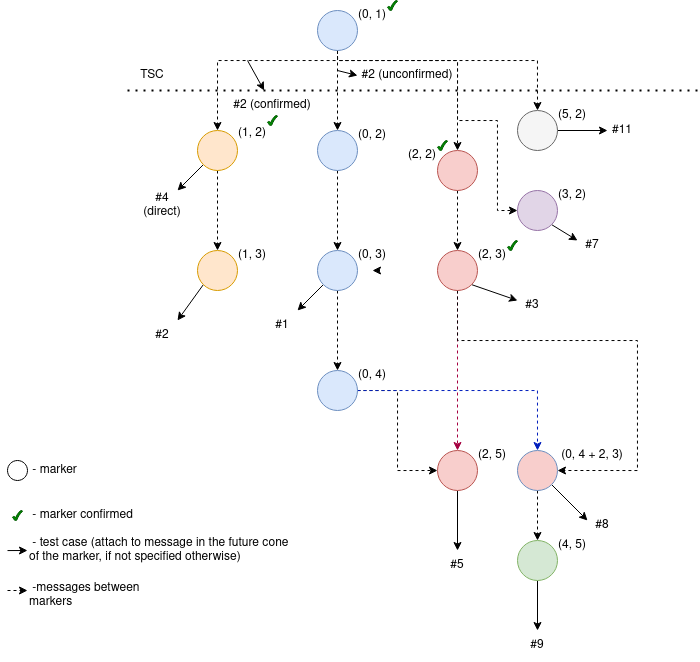

The diagram above was exported from draw.io. Its source (the exported page's mxGraphModel, read from the mxfile embedded in the PNG):
<mxGraphModel dx="1237" dy="669" grid="1" gridSize="10" guides="1" tooltips="1" connect="1" arrows="1" fold="1" page="1" pageScale="1" pageWidth="850" pageHeight="1100" math="0" shadow="0">
  <root>
    <mxCell id="0" />
    <mxCell id="1" parent="0" />
    <mxCell id="Swuo3vMSZcNXnerViV_t-9" style="edgeStyle=orthogonalEdgeStyle;rounded=0;orthogonalLoop=1;jettySize=auto;html=1;entryX=0.5;entryY=0;entryDx=0;entryDy=0;dashed=1;" edge="1" parent="1" source="Swuo3vMSZcNXnerViV_t-1" target="Swuo3vMSZcNXnerViV_t-3">
      <mxGeometry relative="1" as="geometry" />
    </mxCell>
    <mxCell id="Swuo3vMSZcNXnerViV_t-19" style="edgeStyle=orthogonalEdgeStyle;rounded=0;orthogonalLoop=1;jettySize=auto;html=1;entryX=0.5;entryY=0;entryDx=0;entryDy=0;dashed=1;" edge="1" parent="1" source="Swuo3vMSZcNXnerViV_t-1" target="Swuo3vMSZcNXnerViV_t-15">
      <mxGeometry relative="1" as="geometry">
        <Array as="points">
          <mxPoint x="400" y="110" />
          <mxPoint x="520" y="110" />
        </Array>
      </mxGeometry>
    </mxCell>
    <mxCell id="Swuo3vMSZcNXnerViV_t-20" style="edgeStyle=orthogonalEdgeStyle;rounded=0;orthogonalLoop=1;jettySize=auto;html=1;entryX=0.5;entryY=0;entryDx=0;entryDy=0;dashed=1;" edge="1" parent="1" source="Swuo3vMSZcNXnerViV_t-1" target="Swuo3vMSZcNXnerViV_t-12">
      <mxGeometry relative="1" as="geometry">
        <Array as="points">
          <mxPoint x="400" y="110" />
          <mxPoint x="600" y="110" />
        </Array>
      </mxGeometry>
    </mxCell>
    <mxCell id="Swuo3vMSZcNXnerViV_t-21" style="edgeStyle=orthogonalEdgeStyle;rounded=0;orthogonalLoop=1;jettySize=auto;html=1;entryX=0;entryY=0.5;entryDx=0;entryDy=0;dashed=1;" edge="1" parent="1" source="Swuo3vMSZcNXnerViV_t-1" target="Swuo3vMSZcNXnerViV_t-13">
      <mxGeometry relative="1" as="geometry">
        <Array as="points">
          <mxPoint x="400" y="110" />
          <mxPoint x="520" y="110" />
          <mxPoint x="520" y="170" />
          <mxPoint x="560" y="170" />
          <mxPoint x="560" y="260" />
        </Array>
      </mxGeometry>
    </mxCell>
    <mxCell id="Swuo3vMSZcNXnerViV_t-30" style="edgeStyle=orthogonalEdgeStyle;rounded=0;orthogonalLoop=1;jettySize=auto;html=1;dashed=1;" edge="1" parent="1" source="Swuo3vMSZcNXnerViV_t-1" target="Swuo3vMSZcNXnerViV_t-28">
      <mxGeometry relative="1" as="geometry">
        <Array as="points">
          <mxPoint x="400" y="110" />
          <mxPoint x="280" y="110" />
        </Array>
      </mxGeometry>
    </mxCell>
    <mxCell id="Swuo3vMSZcNXnerViV_t-69" style="edgeStyle=none;rounded=0;orthogonalLoop=1;jettySize=auto;html=1;" edge="1" parent="1">
      <mxGeometry relative="1" as="geometry">
        <mxPoint x="420" y="125" as="targetPoint" />
        <mxPoint x="400" y="120" as="sourcePoint" />
      </mxGeometry>
    </mxCell>
    <mxCell id="Swuo3vMSZcNXnerViV_t-74" style="edgeStyle=none;rounded=0;orthogonalLoop=1;jettySize=auto;html=1;" edge="1" parent="1" target="Swuo3vMSZcNXnerViV_t-75">
      <mxGeometry relative="1" as="geometry">
        <mxPoint x="310" y="120" as="targetPoint" />
        <mxPoint x="310" y="110" as="sourcePoint" />
      </mxGeometry>
    </mxCell>
    <mxCell id="Swuo3vMSZcNXnerViV_t-1" value="" style="ellipse;whiteSpace=wrap;html=1;aspect=fixed;fillColor=#dae8fc;strokeColor=#6c8ebf;" vertex="1" parent="1">
      <mxGeometry x="380" y="60" width="40" height="40" as="geometry" />
    </mxCell>
    <mxCell id="Swuo3vMSZcNXnerViV_t-10" style="edgeStyle=orthogonalEdgeStyle;rounded=0;orthogonalLoop=1;jettySize=auto;html=1;entryX=0.5;entryY=0;entryDx=0;entryDy=0;dashed=1;" edge="1" parent="1" source="Swuo3vMSZcNXnerViV_t-3" target="Swuo3vMSZcNXnerViV_t-5">
      <mxGeometry relative="1" as="geometry" />
    </mxCell>
    <mxCell id="Swuo3vMSZcNXnerViV_t-3" value="" style="ellipse;whiteSpace=wrap;html=1;aspect=fixed;fillColor=#dae8fc;strokeColor=#6c8ebf;" vertex="1" parent="1">
      <mxGeometry x="380" y="180" width="40" height="40" as="geometry" />
    </mxCell>
    <mxCell id="Swuo3vMSZcNXnerViV_t-11" style="edgeStyle=orthogonalEdgeStyle;rounded=0;orthogonalLoop=1;jettySize=auto;html=1;entryX=0.5;entryY=0;entryDx=0;entryDy=0;dashed=1;" edge="1" parent="1" source="Swuo3vMSZcNXnerViV_t-5" target="Swuo3vMSZcNXnerViV_t-6">
      <mxGeometry relative="1" as="geometry" />
    </mxCell>
    <mxCell id="Swuo3vMSZcNXnerViV_t-63" style="edgeStyle=none;rounded=0;orthogonalLoop=1;jettySize=auto;html=1;exitX=0;exitY=1;exitDx=0;exitDy=0;" edge="1" parent="1" source="Swuo3vMSZcNXnerViV_t-5">
      <mxGeometry relative="1" as="geometry">
        <mxPoint x="360" y="360" as="targetPoint" />
      </mxGeometry>
    </mxCell>
    <mxCell id="Swuo3vMSZcNXnerViV_t-5" value="" style="ellipse;whiteSpace=wrap;html=1;aspect=fixed;fillColor=#dae8fc;strokeColor=#6c8ebf;" vertex="1" parent="1">
      <mxGeometry x="380" y="300" width="40" height="40" as="geometry" />
    </mxCell>
    <mxCell id="Swuo3vMSZcNXnerViV_t-24" style="edgeStyle=orthogonalEdgeStyle;rounded=0;orthogonalLoop=1;jettySize=auto;html=1;entryX=0;entryY=0.5;entryDx=0;entryDy=0;dashed=1;" edge="1" parent="1" source="Swuo3vMSZcNXnerViV_t-6" target="Swuo3vMSZcNXnerViV_t-16">
      <mxGeometry relative="1" as="geometry" />
    </mxCell>
    <mxCell id="Swuo3vMSZcNXnerViV_t-25" style="edgeStyle=orthogonalEdgeStyle;rounded=0;orthogonalLoop=1;jettySize=auto;html=1;dashed=1;fillColor=#0050ef;strokeColor=#001DBC;" edge="1" parent="1" source="Swuo3vMSZcNXnerViV_t-6" target="Swuo3vMSZcNXnerViV_t-17">
      <mxGeometry relative="1" as="geometry" />
    </mxCell>
    <mxCell id="Swuo3vMSZcNXnerViV_t-6" value="" style="ellipse;whiteSpace=wrap;html=1;aspect=fixed;fillColor=#dae8fc;strokeColor=#6c8ebf;" vertex="1" parent="1">
      <mxGeometry x="380" y="420" width="40" height="40" as="geometry" />
    </mxCell>
    <mxCell id="Swuo3vMSZcNXnerViV_t-7" value="" style="endArrow=none;dashed=1;html=1;dashPattern=1 3;strokeWidth=2;rounded=0;" edge="1" parent="1">
      <mxGeometry width="50" height="50" relative="1" as="geometry">
        <mxPoint x="190" y="140" as="sourcePoint" />
        <mxPoint x="760" y="140" as="targetPoint" />
      </mxGeometry>
    </mxCell>
    <mxCell id="Swuo3vMSZcNXnerViV_t-37" style="edgeStyle=none;rounded=0;orthogonalLoop=1;jettySize=auto;html=1;exitX=1;exitY=0.5;exitDx=0;exitDy=0;" edge="1" parent="1" source="Swuo3vMSZcNXnerViV_t-12">
      <mxGeometry relative="1" as="geometry">
        <mxPoint x="670" y="180" as="targetPoint" />
      </mxGeometry>
    </mxCell>
    <mxCell id="Swuo3vMSZcNXnerViV_t-12" value="" style="ellipse;whiteSpace=wrap;html=1;aspect=fixed;fillColor=#f5f5f5;strokeColor=#666666;fontColor=#333333;" vertex="1" parent="1">
      <mxGeometry x="580" y="160" width="40" height="40" as="geometry" />
    </mxCell>
    <mxCell id="Swuo3vMSZcNXnerViV_t-36" style="edgeStyle=none;rounded=0;orthogonalLoop=1;jettySize=auto;html=1;exitX=1;exitY=1;exitDx=0;exitDy=0;" edge="1" parent="1" source="Swuo3vMSZcNXnerViV_t-13">
      <mxGeometry relative="1" as="geometry">
        <mxPoint x="640" y="290" as="targetPoint" />
      </mxGeometry>
    </mxCell>
    <mxCell id="Swuo3vMSZcNXnerViV_t-13" value="" style="ellipse;whiteSpace=wrap;html=1;aspect=fixed;fillColor=#e1d5e7;strokeColor=#9673a6;" vertex="1" parent="1">
      <mxGeometry x="580" y="240" width="40" height="40" as="geometry" />
    </mxCell>
    <mxCell id="Swuo3vMSZcNXnerViV_t-23" style="edgeStyle=orthogonalEdgeStyle;rounded=0;orthogonalLoop=1;jettySize=auto;html=1;entryX=0.5;entryY=0;entryDx=0;entryDy=0;dashed=1;fillColor=#d80073;strokeColor=#A50040;" edge="1" parent="1" source="Swuo3vMSZcNXnerViV_t-14" target="Swuo3vMSZcNXnerViV_t-16">
      <mxGeometry relative="1" as="geometry" />
    </mxCell>
    <mxCell id="Swuo3vMSZcNXnerViV_t-26" style="edgeStyle=orthogonalEdgeStyle;rounded=0;orthogonalLoop=1;jettySize=auto;html=1;entryX=1;entryY=0.5;entryDx=0;entryDy=0;dashed=1;" edge="1" parent="1" source="Swuo3vMSZcNXnerViV_t-14" target="Swuo3vMSZcNXnerViV_t-17">
      <mxGeometry relative="1" as="geometry">
        <Array as="points">
          <mxPoint x="520" y="390" />
          <mxPoint x="700" y="390" />
          <mxPoint x="700" y="520" />
        </Array>
      </mxGeometry>
    </mxCell>
    <mxCell id="Swuo3vMSZcNXnerViV_t-35" style="edgeStyle=none;rounded=0;orthogonalLoop=1;jettySize=auto;html=1;exitX=1;exitY=1;exitDx=0;exitDy=0;" edge="1" parent="1" source="Swuo3vMSZcNXnerViV_t-14">
      <mxGeometry relative="1" as="geometry">
        <mxPoint x="580" y="350" as="targetPoint" />
      </mxGeometry>
    </mxCell>
    <mxCell id="Swuo3vMSZcNXnerViV_t-14" value="" style="ellipse;whiteSpace=wrap;html=1;aspect=fixed;fillColor=#f8cecc;strokeColor=#b85450;" vertex="1" parent="1">
      <mxGeometry x="500" y="300" width="40" height="40" as="geometry" />
    </mxCell>
    <mxCell id="Swuo3vMSZcNXnerViV_t-22" style="edgeStyle=orthogonalEdgeStyle;rounded=0;orthogonalLoop=1;jettySize=auto;html=1;entryX=0.5;entryY=0;entryDx=0;entryDy=0;dashed=1;" edge="1" parent="1" source="Swuo3vMSZcNXnerViV_t-15" target="Swuo3vMSZcNXnerViV_t-14">
      <mxGeometry relative="1" as="geometry" />
    </mxCell>
    <mxCell id="Swuo3vMSZcNXnerViV_t-15" value="" style="ellipse;whiteSpace=wrap;html=1;aspect=fixed;fillColor=#f8cecc;strokeColor=#b85450;" vertex="1" parent="1">
      <mxGeometry x="500" y="200" width="40" height="40" as="geometry" />
    </mxCell>
    <mxCell id="Swuo3vMSZcNXnerViV_t-34" style="edgeStyle=none;rounded=0;orthogonalLoop=1;jettySize=auto;html=1;" edge="1" parent="1" source="Swuo3vMSZcNXnerViV_t-16">
      <mxGeometry relative="1" as="geometry">
        <mxPoint x="520" y="600" as="targetPoint" />
      </mxGeometry>
    </mxCell>
    <mxCell id="Swuo3vMSZcNXnerViV_t-16" value="" style="ellipse;whiteSpace=wrap;html=1;aspect=fixed;fillColor=#f8cecc;strokeColor=#b85450;" vertex="1" parent="1">
      <mxGeometry x="500" y="500" width="40" height="40" as="geometry" />
    </mxCell>
    <mxCell id="Swuo3vMSZcNXnerViV_t-27" style="edgeStyle=orthogonalEdgeStyle;rounded=0;orthogonalLoop=1;jettySize=auto;html=1;entryX=0.5;entryY=0;entryDx=0;entryDy=0;dashed=1;" edge="1" parent="1" source="Swuo3vMSZcNXnerViV_t-17" target="Swuo3vMSZcNXnerViV_t-18">
      <mxGeometry relative="1" as="geometry" />
    </mxCell>
    <mxCell id="Swuo3vMSZcNXnerViV_t-33" style="rounded=0;orthogonalLoop=1;jettySize=auto;html=1;exitX=1;exitY=1;exitDx=0;exitDy=0;" edge="1" parent="1" source="Swuo3vMSZcNXnerViV_t-17">
      <mxGeometry relative="1" as="geometry">
        <mxPoint x="650" y="570" as="targetPoint" />
      </mxGeometry>
    </mxCell>
    <mxCell id="Swuo3vMSZcNXnerViV_t-17" value="" style="ellipse;whiteSpace=wrap;html=1;aspect=fixed;fillColor=#f8cecc;strokeColor=#6C8EBF;" vertex="1" parent="1">
      <mxGeometry x="580" y="500" width="40" height="40" as="geometry" />
    </mxCell>
    <mxCell id="Swuo3vMSZcNXnerViV_t-32" style="edgeStyle=orthogonalEdgeStyle;rounded=0;orthogonalLoop=1;jettySize=auto;html=1;" edge="1" parent="1" source="Swuo3vMSZcNXnerViV_t-18">
      <mxGeometry relative="1" as="geometry">
        <mxPoint x="600" y="680" as="targetPoint" />
      </mxGeometry>
    </mxCell>
    <mxCell id="Swuo3vMSZcNXnerViV_t-18" value="" style="ellipse;whiteSpace=wrap;html=1;aspect=fixed;fillColor=#d5e8d4;strokeColor=#82b366;" vertex="1" parent="1">
      <mxGeometry x="580" y="590" width="40" height="40" as="geometry" />
    </mxCell>
    <mxCell id="Swuo3vMSZcNXnerViV_t-31" style="edgeStyle=orthogonalEdgeStyle;rounded=0;orthogonalLoop=1;jettySize=auto;html=1;entryX=0.5;entryY=0;entryDx=0;entryDy=0;dashed=1;" edge="1" parent="1" source="Swuo3vMSZcNXnerViV_t-28" target="Swuo3vMSZcNXnerViV_t-29">
      <mxGeometry relative="1" as="geometry" />
    </mxCell>
    <mxCell id="Swuo3vMSZcNXnerViV_t-67" style="edgeStyle=none;rounded=0;orthogonalLoop=1;jettySize=auto;html=1;exitX=0;exitY=1;exitDx=0;exitDy=0;" edge="1" parent="1" source="Swuo3vMSZcNXnerViV_t-28">
      <mxGeometry relative="1" as="geometry">
        <mxPoint x="240" y="240" as="targetPoint" />
      </mxGeometry>
    </mxCell>
    <mxCell id="Swuo3vMSZcNXnerViV_t-28" value="" style="ellipse;whiteSpace=wrap;html=1;aspect=fixed;fillColor=#ffe6cc;strokeColor=#d79b00;" vertex="1" parent="1">
      <mxGeometry x="260" y="180" width="40" height="40" as="geometry" />
    </mxCell>
    <mxCell id="Swuo3vMSZcNXnerViV_t-65" style="edgeStyle=none;rounded=0;orthogonalLoop=1;jettySize=auto;html=1;exitX=0;exitY=1;exitDx=0;exitDy=0;" edge="1" parent="1" source="Swuo3vMSZcNXnerViV_t-29">
      <mxGeometry relative="1" as="geometry">
        <mxPoint x="240" y="370" as="targetPoint" />
      </mxGeometry>
    </mxCell>
    <mxCell id="Swuo3vMSZcNXnerViV_t-29" value="" style="ellipse;whiteSpace=wrap;html=1;aspect=fixed;fillColor=#ffe6cc;strokeColor=#d79b00;" vertex="1" parent="1">
      <mxGeometry x="260" y="300" width="40" height="40" as="geometry" />
    </mxCell>
    <mxCell id="Swuo3vMSZcNXnerViV_t-38" value="(0, 1) " style="text;html=1;strokeColor=none;fillColor=none;align=center;verticalAlign=middle;whiteSpace=wrap;rounded=0;" vertex="1" parent="1">
      <mxGeometry x="420" y="50" width="30" height="30" as="geometry" />
    </mxCell>
    <mxCell id="Swuo3vMSZcNXnerViV_t-39" value="&lt;div&gt;(1, 2) &lt;/div&gt;" style="text;html=1;strokeColor=none;fillColor=none;align=center;verticalAlign=middle;whiteSpace=wrap;rounded=0;" vertex="1" parent="1">
      <mxGeometry x="300" y="165" width="30" height="35" as="geometry" />
    </mxCell>
    <mxCell id="Swuo3vMSZcNXnerViV_t-40" value="(1, 3)" style="text;html=1;strokeColor=none;fillColor=none;align=center;verticalAlign=middle;whiteSpace=wrap;rounded=0;" vertex="1" parent="1">
      <mxGeometry x="300" y="290" width="30" height="30" as="geometry" />
    </mxCell>
    <mxCell id="Swuo3vMSZcNXnerViV_t-41" value="(0, 2) " style="text;html=1;strokeColor=none;fillColor=none;align=center;verticalAlign=middle;whiteSpace=wrap;rounded=0;" vertex="1" parent="1">
      <mxGeometry x="420" y="170" width="30" height="30" as="geometry" />
    </mxCell>
    <mxCell id="Swuo3vMSZcNXnerViV_t-42" value="&lt;div&gt;(0, 3) &lt;/div&gt;" style="text;html=1;strokeColor=none;fillColor=none;align=center;verticalAlign=middle;whiteSpace=wrap;rounded=0;" vertex="1" parent="1">
      <mxGeometry x="420" y="290" width="30" height="30" as="geometry" />
    </mxCell>
    <mxCell id="Swuo3vMSZcNXnerViV_t-43" value="(2, 3) " style="text;html=1;strokeColor=none;fillColor=none;align=center;verticalAlign=middle;whiteSpace=wrap;rounded=0;" vertex="1" parent="1">
      <mxGeometry x="540" y="290" width="30" height="30" as="geometry" />
    </mxCell>
    <mxCell id="Swuo3vMSZcNXnerViV_t-44" value="(2, 2) " style="text;html=1;strokeColor=none;fillColor=none;align=center;verticalAlign=middle;whiteSpace=wrap;rounded=0;" vertex="1" parent="1">
      <mxGeometry x="470" y="190" width="30" height="30" as="geometry" />
    </mxCell>
    <mxCell id="Swuo3vMSZcNXnerViV_t-45" value="(3, 2) " style="text;html=1;strokeColor=none;fillColor=none;align=center;verticalAlign=middle;whiteSpace=wrap;rounded=0;" vertex="1" parent="1">
      <mxGeometry x="620" y="230" width="30" height="30" as="geometry" />
    </mxCell>
    <mxCell id="Swuo3vMSZcNXnerViV_t-46" value="(5, 2) " style="text;html=1;strokeColor=none;fillColor=none;align=center;verticalAlign=middle;whiteSpace=wrap;rounded=0;" vertex="1" parent="1">
      <mxGeometry x="620" y="150" width="30" height="30" as="geometry" />
    </mxCell>
    <mxCell id="Swuo3vMSZcNXnerViV_t-47" value="(2, 5) " style="text;html=1;strokeColor=none;fillColor=none;align=center;verticalAlign=middle;whiteSpace=wrap;rounded=0;" vertex="1" parent="1">
      <mxGeometry x="540" y="490" width="30" height="30" as="geometry" />
    </mxCell>
    <mxCell id="Swuo3vMSZcNXnerViV_t-48" value="(0, 4 + 2, 3) " style="text;html=1;strokeColor=none;fillColor=none;align=center;verticalAlign=middle;whiteSpace=wrap;rounded=0;" vertex="1" parent="1">
      <mxGeometry x="620" y="490" width="70" height="30" as="geometry" />
    </mxCell>
    <mxCell id="Swuo3vMSZcNXnerViV_t-49" value="(4, 5) " style="text;html=1;strokeColor=none;fillColor=none;align=center;verticalAlign=middle;whiteSpace=wrap;rounded=0;" vertex="1" parent="1">
      <mxGeometry x="620" y="580" width="30" height="30" as="geometry" />
    </mxCell>
    <mxCell id="Swuo3vMSZcNXnerViV_t-50" value="&lt;div&gt;(0, 4) &lt;/div&gt;" style="text;html=1;strokeColor=none;fillColor=none;align=center;verticalAlign=middle;whiteSpace=wrap;rounded=0;" vertex="1" parent="1">
      <mxGeometry x="420" y="410" width="30" height="30" as="geometry" />
    </mxCell>
    <mxCell id="Swuo3vMSZcNXnerViV_t-51" value="TSC" style="text;html=1;strokeColor=none;fillColor=none;align=center;verticalAlign=middle;whiteSpace=wrap;rounded=0;" vertex="1" parent="1">
      <mxGeometry x="200" y="110" width="30" height="30" as="geometry" />
    </mxCell>
    <mxCell id="Swuo3vMSZcNXnerViV_t-52" value="" style="verticalLabelPosition=bottom;verticalAlign=top;html=1;shape=mxgraph.basic.tick;strokeColor=#005700;fillColor=#008a00;fontColor=#ffffff;" vertex="1" parent="1">
      <mxGeometry x="330" y="165" width="10" height="10" as="geometry" />
    </mxCell>
    <mxCell id="Swuo3vMSZcNXnerViV_t-53" value="" style="verticalLabelPosition=bottom;verticalAlign=top;html=1;shape=mxgraph.basic.tick;strokeColor=#005700;fillColor=#008a00;fontColor=#ffffff;" vertex="1" parent="1">
      <mxGeometry x="450" y="50" width="10" height="10" as="geometry" />
    </mxCell>
    <mxCell id="Swuo3vMSZcNXnerViV_t-54" value="" style="verticalLabelPosition=bottom;verticalAlign=top;html=1;shape=mxgraph.basic.tick;strokeColor=#005700;fillColor=#008a00;fontColor=#ffffff;" vertex="1" parent="1">
      <mxGeometry x="500" y="190" width="10" height="10" as="geometry" />
    </mxCell>
    <mxCell id="Swuo3vMSZcNXnerViV_t-55" value="" style="verticalLabelPosition=bottom;verticalAlign=top;html=1;shape=mxgraph.basic.tick;strokeColor=#005700;fillColor=#008a00;fontColor=#ffffff;" vertex="1" parent="1">
      <mxGeometry x="570" y="290" width="10" height="10" as="geometry" />
    </mxCell>
    <mxCell id="Swuo3vMSZcNXnerViV_t-56" value="#11" style="text;html=1;strokeColor=none;fillColor=none;align=center;verticalAlign=middle;whiteSpace=wrap;rounded=0;" vertex="1" parent="1">
      <mxGeometry x="670" y="165" width="30" height="30" as="geometry" />
    </mxCell>
    <mxCell id="Swuo3vMSZcNXnerViV_t-57" value="&lt;div&gt;#7&lt;/div&gt;" style="text;html=1;strokeColor=none;fillColor=none;align=center;verticalAlign=middle;whiteSpace=wrap;rounded=0;" vertex="1" parent="1">
      <mxGeometry x="640" y="280" width="30" height="30" as="geometry" />
    </mxCell>
    <mxCell id="Swuo3vMSZcNXnerViV_t-58" value="&lt;div&gt;#3&lt;/div&gt;" style="text;html=1;strokeColor=none;fillColor=none;align=center;verticalAlign=middle;whiteSpace=wrap;rounded=0;" vertex="1" parent="1">
      <mxGeometry x="580" y="340" width="30" height="30" as="geometry" />
    </mxCell>
    <mxCell id="Swuo3vMSZcNXnerViV_t-59" value="&lt;div&gt;#8&lt;/div&gt;" style="text;html=1;strokeColor=none;fillColor=none;align=center;verticalAlign=middle;whiteSpace=wrap;rounded=0;" vertex="1" parent="1">
      <mxGeometry x="650" y="560" width="30" height="30" as="geometry" />
    </mxCell>
    <mxCell id="Swuo3vMSZcNXnerViV_t-60" value="&lt;div&gt;#9&lt;/div&gt;" style="text;html=1;strokeColor=none;fillColor=none;align=center;verticalAlign=middle;whiteSpace=wrap;rounded=0;" vertex="1" parent="1">
      <mxGeometry x="585" y="680" width="30" height="30" as="geometry" />
    </mxCell>
    <mxCell id="Swuo3vMSZcNXnerViV_t-61" value="&lt;div&gt;#5&lt;/div&gt;" style="text;html=1;strokeColor=none;fillColor=none;align=center;verticalAlign=middle;whiteSpace=wrap;rounded=0;" vertex="1" parent="1">
      <mxGeometry x="505" y="600" width="30" height="30" as="geometry" />
    </mxCell>
    <mxCell id="Swuo3vMSZcNXnerViV_t-62" style="edgeStyle=none;rounded=0;orthogonalLoop=1;jettySize=auto;html=1;exitX=0.75;exitY=1;exitDx=0;exitDy=0;entryX=0.5;entryY=1;entryDx=0;entryDy=0;" edge="1" parent="1" source="Swuo3vMSZcNXnerViV_t-42" target="Swuo3vMSZcNXnerViV_t-42">
      <mxGeometry relative="1" as="geometry" />
    </mxCell>
    <mxCell id="Swuo3vMSZcNXnerViV_t-64" value="&lt;div&gt;#1&lt;/div&gt;" style="text;html=1;strokeColor=none;fillColor=none;align=center;verticalAlign=middle;whiteSpace=wrap;rounded=0;" vertex="1" parent="1">
      <mxGeometry x="330" y="360" width="30" height="30" as="geometry" />
    </mxCell>
    <mxCell id="Swuo3vMSZcNXnerViV_t-66" value="&lt;div&gt;#2&lt;/div&gt;" style="text;html=1;strokeColor=none;fillColor=none;align=center;verticalAlign=middle;whiteSpace=wrap;rounded=0;" vertex="1" parent="1">
      <mxGeometry x="210" y="370" width="30" height="30" as="geometry" />
    </mxCell>
    <mxCell id="Swuo3vMSZcNXnerViV_t-68" value="&lt;div&gt;#4&lt;/div&gt;&lt;div&gt;(direct)&lt;br&gt;&lt;/div&gt;" style="text;html=1;strokeColor=none;fillColor=none;align=center;verticalAlign=middle;whiteSpace=wrap;rounded=0;" vertex="1" parent="1">
      <mxGeometry x="210" y="240" width="30" height="30" as="geometry" />
    </mxCell>
    <mxCell id="Swuo3vMSZcNXnerViV_t-70" value="&lt;div&gt;#2 (unconfirmed)&lt;/div&gt;" style="text;html=1;strokeColor=none;fillColor=none;align=center;verticalAlign=middle;whiteSpace=wrap;rounded=0;" vertex="1" parent="1">
      <mxGeometry x="420" y="110" width="100" height="30" as="geometry" />
    </mxCell>
    <mxCell id="Swuo3vMSZcNXnerViV_t-75" value="&lt;div&gt;#2 (confirmed)&lt;/div&gt;" style="text;html=1;strokeColor=none;fillColor=none;align=center;verticalAlign=middle;whiteSpace=wrap;rounded=0;" vertex="1" parent="1">
      <mxGeometry x="285" y="140" width="100" height="30" as="geometry" />
    </mxCell>
    <mxCell id="Swuo3vMSZcNXnerViV_t-76" value="" style="verticalLabelPosition=bottom;verticalAlign=top;html=1;shape=mxgraph.basic.tick;strokeColor=#005700;fillColor=#008a00;fontColor=#ffffff;" vertex="1" parent="1">
      <mxGeometry x="75" y="560" width="10" height="10" as="geometry" />
    </mxCell>
    <mxCell id="Swuo3vMSZcNXnerViV_t-77" style="edgeStyle=none;rounded=0;orthogonalLoop=1;jettySize=auto;html=1;exitX=0;exitY=1;exitDx=0;exitDy=0;" edge="1" parent="1">
      <mxGeometry relative="1" as="geometry">
        <mxPoint x="90" y="600" as="targetPoint" />
        <mxPoint x="69.99786437628075" y="600.0721356237191" as="sourcePoint" />
      </mxGeometry>
    </mxCell>
    <mxCell id="Swuo3vMSZcNXnerViV_t-78" style="edgeStyle=orthogonalEdgeStyle;rounded=0;orthogonalLoop=1;jettySize=auto;html=1;dashed=1;" edge="1" parent="1">
      <mxGeometry relative="1" as="geometry">
        <mxPoint x="70" y="640" as="sourcePoint" />
        <mxPoint x="90" y="640" as="targetPoint" />
      </mxGeometry>
    </mxCell>
    <mxCell id="Swuo3vMSZcNXnerViV_t-79" value="" style="ellipse;whiteSpace=wrap;html=1;aspect=fixed;" vertex="1" parent="1">
      <mxGeometry x="70" y="510" width="20" height="20" as="geometry" />
    </mxCell>
    <mxCell id="Swuo3vMSZcNXnerViV_t-82" value="&lt;div&gt;&amp;nbsp;- marker &lt;br&gt;&lt;/div&gt;" style="text;html=1;strokeColor=none;fillColor=none;align=left;verticalAlign=middle;whiteSpace=wrap;rounded=0;" vertex="1" parent="1">
      <mxGeometry x="90" y="505" width="60" height="30" as="geometry" />
    </mxCell>
    <mxCell id="Swuo3vMSZcNXnerViV_t-83" value="&lt;div&gt;&amp;nbsp;- marker confirmed&lt;br&gt;&lt;/div&gt;" style="text;html=1;strokeColor=none;fillColor=none;align=left;verticalAlign=middle;whiteSpace=wrap;rounded=0;" vertex="1" parent="1">
      <mxGeometry x="90" y="550" width="115" height="30" as="geometry" />
    </mxCell>
    <mxCell id="Swuo3vMSZcNXnerViV_t-84" value="&lt;div&gt;&amp;nbsp;- test case (attach to message in the future cone of the marker, if not specified otherwise)&lt;br&gt;&lt;/div&gt;" style="text;html=1;strokeColor=none;fillColor=none;align=left;verticalAlign=middle;whiteSpace=wrap;rounded=0;" vertex="1" parent="1">
      <mxGeometry x="90" y="590" width="270" height="20" as="geometry" />
    </mxCell>
    <mxCell id="Swuo3vMSZcNXnerViV_t-85" value="&lt;div&gt;&amp;nbsp;-messages between&amp;nbsp; markers&lt;br&gt;&lt;/div&gt;" style="text;html=1;strokeColor=none;fillColor=none;align=left;verticalAlign=middle;whiteSpace=wrap;rounded=0;" vertex="1" parent="1">
      <mxGeometry x="90" y="620" width="120" height="50" as="geometry" />
    </mxCell>
  </root>
</mxGraphModel>